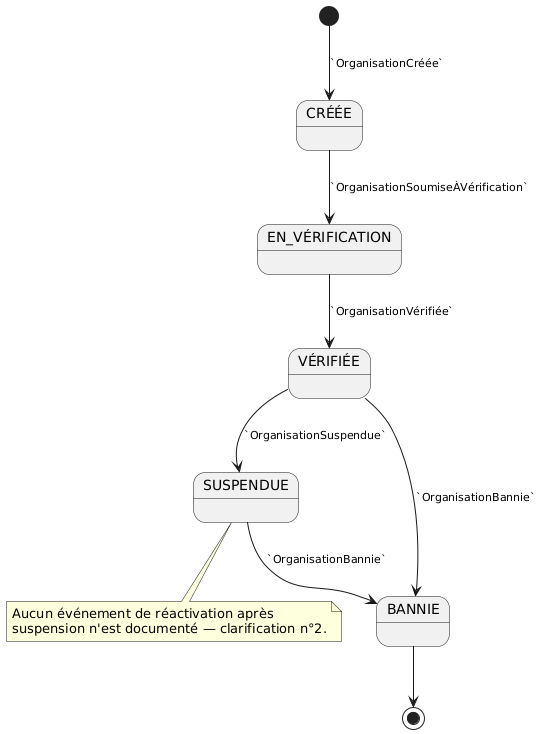

The diagram above was rendered by PlantUML. Its source (embedded in the PNG):
@startuml etat-organisation
skinparam ArrowFontSize 11
[*] --> CRÉÉE : `OrganisationCréée`
CRÉÉE --> EN_VÉRIFICATION : `OrganisationSoumiseÀVérification`
EN_VÉRIFICATION --> VÉRIFIÉE : `OrganisationVérifiée`
VÉRIFIÉE --> SUSPENDUE : `OrganisationSuspendue`
VÉRIFIÉE --> BANNIE : `OrganisationBannie`
SUSPENDUE --> BANNIE : `OrganisationBannie`
BANNIE --> [*]
note bottom of SUSPENDUE
  Aucun événement de réactivation après
  suspension n'est documenté — clarification n°2.
end note
@enduml